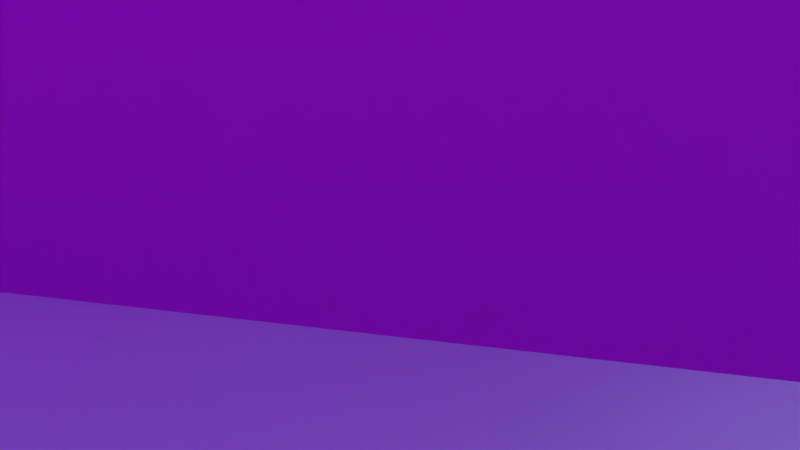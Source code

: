 # Source: CobbleStone12_ConcretePlate12.blend  (saved by Blender 2.76.0; exported with 4.5.12 LTS)
import bpy
from mathutils import Matrix  # noqa: F401  (used for matrix-valued properties, if any)

bpy.ops.wm.read_factory_settings(use_empty=True)
scene = bpy.context.scene
scene.name = 'Scene'

# ---- collections
col_collection_1 = bpy.data.collections.new('Collection 1'); scene.collection.children.link(col_collection_1)

# ---- images (referenced by path relative to the original .blend; pixels are not part of the script)
import os
ASSET_DIR = os.environ.get("B2B_ASSET_DIR", "")  # directory of the original .blend (textures are referenced by path, not embedded)
HERE = os.path.dirname(os.path.abspath(__file__))  # packed textures are extracted next to this script under _unpacked/

def load_image(name, relpath, width, height, colorspace="sRGB"):
    """Load a texture the original file referenced (path relative to the .blend, or extracted next to this script)."""
    p = next((c for c in (os.path.join(HERE, relpath), os.path.join(ASSET_DIR, relpath)) if relpath and os.path.exists(c)), "")
    if p:
        img = bpy.data.images.load(p, check_existing=True)
        img.name = name
    else:  # same state as the original file: an image datablock whose file is absent (Cycles renders it pink)
        img = bpy.data.images.new(name, width, height)
        img.source = "FILE"
        img.filepath = "//" + (relpath or name)
    img.colorspace_settings.name = colorspace
    return img
img_exr = load_image('EXR', 'clear03_EXR.exr', 1024, 1024, 'Linear Rec.709')
img_jpg = load_image('JPG', 'clear03_medium.jpg', 1024, 1024, 'sRGB')
img_cobblestone12_jpg = load_image('Cobblestone12.jpg', 'textures/Cobblestone12.jpg', 1024, 1024, 'sRGB')
img_cobblestone12_spec_jpg = load_image('Cobblestone12_SPEC.jpg', 'textures/Cobblestone12_SPEC.jpg', 1024, 1024, 'Non-Color')
img_cobblestone12_nrm_jpg = load_image('Cobblestone12_NRM.jpg', 'textures/Cobblestone12_NRM.jpg', 1024, 1024, 'Non-Color')
img_cobblestone12_disp_jpg = load_image('Cobblestone12_DISP.jpg', 'textures/Cobblestone12_DISP.jpg', 1024, 1024, 'Non-Color')
img_concreteplates12_jpg = load_image('ConcretePlates12.jpg', 'textures/ConcretePlates12.jpg', 1024, 1024, 'sRGB')
img_concreteplates12_spec_jpg = load_image('ConcretePlates12_SPEC.jpg', 'textures/ConcretePlates12_SPEC.jpg', 1024, 1024, 'Non-Color')
img_concreteplates12_nrm_jpg = load_image('ConcretePlates12_NRM.jpg', 'textures/ConcretePlates12_NRM.jpg', 1024, 1024, 'Non-Color')
img_concreteplates12_disp_jpg = load_image('ConcretePlates12_DISP.jpg', 'textures/ConcretePlates12_DISP.jpg', 1024, 1024, 'Non-Color')

# ---- materials (node trees are filled in below, after node groups)
mat_material_003 = bpy.data.materials.new('Material.003')
mat_material_003.alpha_threshold = 0.0
mat_material_003.roughness = 0.5
mat_material_002 = bpy.data.materials.new('Material.002')
mat_material_002.alpha_threshold = 0.0
mat_material_002.roughness = 0.5

# ---- node groups
ng_rotate_z = bpy.data.node_groups.new('Rotate Z', 'ShaderNodeTree')
_s = ng_rotate_z.interface.new_socket(name='Vector', in_out='OUTPUT', socket_type='NodeSocketVector')
_s.min_value = 0.0
_s.max_value = 0.0
_s = ng_rotate_z.interface.new_socket(name='Vector', in_out='INPUT', socket_type='NodeSocketVector')
_s = ng_rotate_z.interface.new_socket(name='Angle', in_out='INPUT', socket_type='NodeSocketFloat')
_N = ng_rotate_z.nodes; _L = ng_rotate_z.links
n0 = _N.new('ShaderNodeSeparateXYZ'); n0.name = 'Separate XYZ'; n0.location = (-390, 260)
n1 = _N.new('ShaderNodeMath'); n1.name = 'Multiply 3'; n1.location = (0, -30)
n1.hide = True
n1.operation = 'MULTIPLY'
n2 = _N.new('ShaderNodeMath'); n2.name = 'Cosine'; n2.location = (-390, -70)
n2.hide = True
n2.operation = 'COSINE'
n3 = _N.new('NodeGroupInput'); n3.name = 'Group Input'; n3.location = (-630, 195)
n4 = _N.new('ShaderNodeMath'); n4.name = 'Subtract'; n4.location = (160, 90)
n4.hide = True
n4.operation = 'SUBTRACT'
n5 = _N.new('ShaderNodeMath'); n5.name = 'Sine'; n5.location = (-390, 60)
n5.hide = True
n5.operation = 'SINE'
n6 = _N.new('ShaderNodeMath'); n6.name = 'Multiply 1'; n6.location = (0, 130)
n6.hide = True
n6.operation = 'MULTIPLY'
n7 = _N.new('ShaderNodeCombineXYZ'); n7.name = 'Combine XYZ'; n7.location = (350, 280)
n8 = _N.new('ShaderNodeMath'); n8.name = 'Add'; n8.location = (160, -70)
n8.hide = True
n9 = _N.new('ShaderNodeMath'); n9.name = 'Multiply 4'; n9.location = (0, -110)
n9.hide = True
n9.operation = 'MULTIPLY'
n10 = _N.new('NodeGroupOutput'); n10.name = 'Group Output'; n10.location = (580, 275)
n11 = _N.new('ShaderNodeMath'); n11.name = 'Multiply 2'; n11.location = (0, 50)
n11.hide = True
n11.operation = 'MULTIPLY'
_L.new(n3.outputs[0], n0.inputs[0])
_L.new(n3.outputs[1], n5.inputs[0])
_L.new(n3.outputs[1], n2.inputs[0])
_L.new(n2.outputs[0], n6.inputs[0])
_L.new(n0.outputs[0], n6.inputs[1])
_L.new(n5.outputs[0], n11.inputs[0])
_L.new(n0.outputs[1], n11.inputs[1])
_L.new(n6.outputs[0], n4.inputs[0])
_L.new(n11.outputs[0], n4.inputs[1])
_L.new(n4.outputs[0], n7.inputs[0])
_L.new(n5.outputs[0], n1.inputs[0])
_L.new(n0.outputs[0], n1.inputs[1])
_L.new(n2.outputs[0], n9.inputs[0])
_L.new(n0.outputs[1], n9.inputs[1])
_L.new(n1.outputs[0], n8.inputs[0])
_L.new(n9.outputs[0], n8.inputs[1])
_L.new(n8.outputs[0], n7.inputs[1])
_L.new(n0.outputs[2], n7.inputs[2])
_L.new(n7.outputs[0], n10.inputs[0])
n10.is_active_output = True
ng_pro_lighting__skies = bpy.data.node_groups.new('Pro Lighting: Skies', 'ShaderNodeTree')
_s = ng_pro_lighting__skies.interface.new_socket(name='Shader', in_out='OUTPUT', socket_type='NodeSocketShader')
_s = ng_pro_lighting__skies.interface.new_socket(name='Rotation', in_out='INPUT', socket_type='NodeSocketFloat')
_s.subtype = 'ANGLE'
_s = ng_pro_lighting__skies.interface.new_socket(name='Sun', in_out='INPUT', socket_type='NodeSocketFloat')
_s = ng_pro_lighting__skies.interface.new_socket(name='Sky', in_out='INPUT', socket_type='NodeSocketFloat')
_N = ng_pro_lighting__skies.nodes; _L = ng_pro_lighting__skies.links
n0 = _N.new('ShaderNodeMixShader'); n0.name = 'Mix'; n0.location = (520, 0)
n1 = _N.new('ShaderNodeBackground'); n1.name = 'Background 1'; n1.location = (280, 100)
n2 = _N.new('ShaderNodeLightPath'); n2.name = 'Light Path'; n2.location = (280, 400)
n3 = _N.new('ShaderNodeTexCoord'); n3.name = 'Texture Coordinate'; n3.location = (-910, 100)
n4 = _N.new('ShaderNodeGroup'); n4.name = 'Rotate Z'; n4.location = (-670, 0)
n4.node_tree = ng_rotate_z
n5 = _N.new('ShaderNodeTexEnvironment'); n5.name = 'Environment Texture 2-top'; n5.location = (-430, -150)
n5.width = 140
n5.image = img_exr
n6 = _N.new('ShaderNodeMath'); n6.name = 'Add'; n6.location = (50, -290)
n7 = _N.new('NodeGroupOutput'); n7.name = 'Group Output'; n7.location = (760, 0)
n8 = _N.new('ShaderNodeTexEnvironment'); n8.name = 'Environment Texture 1-top'; n8.location = (-430, 100)
n8.width = 140
n8.image = img_jpg
n9 = _N.new('ShaderNodeBackground'); n9.name = 'Background 2'; n9.location = (280, -150)
n10 = _N.new('ShaderNodeMath'); n10.name = 'Multiply'; n10.location = (-190, -290)
n10.operation = 'MULTIPLY'
n11 = _N.new('NodeGroupInput'); n11.name = 'Group Input'; n11.location = (-910, -200)
_L.new(n11.outputs[0], n4.inputs[1])
_L.new(n11.outputs[1], n10.inputs[1])
_L.new(n11.outputs[2], n6.inputs[1])
_L.new(n3.outputs[0], n4.inputs[0])
_L.new(n4.outputs[0], n8.inputs[0])
_L.new(n4.outputs[0], n5.inputs[0])
_L.new(n8.outputs[0], n1.inputs[0])
_L.new(n5.outputs[0], n9.inputs[0])
_L.new(n5.outputs[0], n10.inputs[0])
_L.new(n10.outputs[0], n6.inputs[0])
_L.new(n6.outputs[0], n1.inputs[1])
_L.new(n6.outputs[0], n9.inputs[1])
_L.new(n2.outputs[0], n0.inputs[0])
_L.new(n1.outputs[0], n0.inputs[2])
_L.new(n9.outputs[0], n0.inputs[1])
_L.new(n0.outputs[0], n7.inputs[0])
n7.is_active_output = True

# ---- material node trees
mat_material_003.use_nodes = True; mat_material_003.node_tree.nodes.clear()
_N = mat_material_003.node_tree.nodes; _L = mat_material_003.node_tree.links
n0 = _N.new('ShaderNodeMapping'); n0.name = 'Mapping'; n0.location = (-723, 377)
n0.inputs[3].default_value = (4.0, 8.0, 4.0)
n1 = _N.new('ShaderNodeTexCoord'); n1.name = 'Texture Coordinate'; n1.location = (-1049, 382)
n2 = _N.new('ShaderNodeTexImage'); n2.name = 'Image Texture'; n2.location = (-227, 412)
n2.width = 301
n2.image = img_cobblestone12_jpg
n3 = _N.new('ShaderNodeTexImage'); n3.name = 'Image Texture.002'; n3.location = (-234, 706)
n3.width = 284
n3.image = img_cobblestone12_spec_jpg
n4 = _N.new('ShaderNodeTexImage'); n4.name = 'Image Texture.001'; n4.location = (-236, 131)
n4.width = 292
n4.image = img_cobblestone12_nrm_jpg
n5 = _N.new('ShaderNodeOutputMaterial'); n5.name = 'Material Output'; n5.location = (1367, 345)
n6 = _N.new('ShaderNodeMixShader'); n6.name = 'Mix Shader'; n6.location = (1087, 351)
n7 = _N.new('ShaderNodeTexImage'); n7.name = 'Image Texture.004'; n7.location = (-220, -432)
n7.width = 292
n7.image = img_cobblestone12_disp_jpg
n8 = _N.new('ShaderNodeTexImage'); n8.name = 'Image Texture.003'; n8.location = (-234, -148)
n8.width = 292
n8.image = img_cobblestone12_disp_jpg
n9 = _N.new('ShaderNodeBsdfAnisotropic'); n9.name = 'Glossy BSDF'; n9.location = (734, 240)
n9.distribution = 'GGX'
n9.inputs[1].default_value = 0.4472
n10 = _N.new('ShaderNodeBsdfDiffuse'); n10.name = 'Diffuse BSDF'; n10.location = (722, 392)
n11 = _N.new('ShaderNodeNormalMap'); n11.name = 'Normal Map'; n11.location = (135, 225)
n11.inputs[0].default_value = 2.0
n12 = _N.new('ShaderNodeMix'); n12.name = 'Mix'; n12.location = (294, 391)
n12.width = 308
n12.data_type = 'RGBA'
n12.blend_type = 'MULTIPLY'
n12.inputs[0].default_value = 0.6871
n13 = _N.new('ShaderNodeValToRGB'); n13.name = 'ColorRamp'; n13.location = (275, 644)
while len(n13.color_ramp.elements) > 1: n13.color_ramp.elements.remove(n13.color_ramp.elements[-1])
n13.color_ramp.elements[0].position = 0.0; n13.color_ramp.elements[0].color = (0.0, 0.0, 0.0, 1.0)
_e = n13.color_ramp.elements.new(1.0); _e.color = (1.0, 1.0, 1.0, 1.0)
n14 = _N.new('ShaderNodeBump'); n14.name = 'Bump'; n14.location = (433, 158)
n14.inputs[1].default_value = 0.1
n14.inputs[2].default_value = 1.0
_L.new(n10.outputs[0], n6.inputs[1])
_L.new(n0.outputs[0], n2.inputs[0])
_L.new(n6.outputs[0], n5.inputs[0])
_L.new(n9.outputs[0], n6.inputs[2])
_L.new(n0.outputs[0], n4.inputs[0])
_L.new(n4.outputs[0], n11.inputs[1])
_L.new(n0.outputs[0], n3.inputs[0])
_L.new(n1.outputs[2], n0.inputs[0])
_L.new(n3.outputs[0], n13.inputs[0])
_L.new(n13.outputs[0], n6.inputs[0])
_L.new(n0.outputs[0], n8.inputs[0])
_L.new(n14.outputs[0], n9.inputs[4])
_L.new(n14.outputs[0], n10.inputs[2])
_L.new(n11.outputs[0], n14.inputs[4])
_L.new(n8.outputs[0], n14.inputs[3])
_L.new(n0.outputs[0], n7.inputs[0])
_L.new(n7.outputs[0], n12.inputs[7])
_L.new(n2.outputs[0], n12.inputs[6])
_L.new(n12.outputs[2], n10.inputs[0])
n5.is_active_output = True
mat_material_002.use_nodes = True; mat_material_002.node_tree.nodes.clear()
_N = mat_material_002.node_tree.nodes; _L = mat_material_002.node_tree.links
n0 = _N.new('ShaderNodeMapping'); n0.name = 'Mapping'; n0.location = (-723, 377)
n1 = _N.new('ShaderNodeTexCoord'); n1.name = 'Texture Coordinate'; n1.location = (-1049, 382)
n2 = _N.new('ShaderNodeTexImage'); n2.name = 'Image Texture'; n2.location = (-227, 412)
n2.width = 301
n2.image = img_concreteplates12_jpg
n3 = _N.new('ShaderNodeTexImage'); n3.name = 'Image Texture.002'; n3.location = (-234, 706)
n3.width = 284
n3.image = img_concreteplates12_spec_jpg
n4 = _N.new('ShaderNodeValToRGB'); n4.name = 'ColorRamp'; n4.location = (249, 670)
while len(n4.color_ramp.elements) > 1: n4.color_ramp.elements.remove(n4.color_ramp.elements[-1])
n4.color_ramp.elements[0].position = 0.0; n4.color_ramp.elements[0].color = (0.0, 0.0, 0.0, 1.0)
_e = n4.color_ramp.elements.new(1.0); _e.color = (0.1096, 0.1096, 0.1096, 1.0)
n5 = _N.new('ShaderNodeNormalMap'); n5.name = 'Normal Map'; n5.location = (127, 220)
n5.inputs[0].default_value = 2.0
n6 = _N.new('ShaderNodeTexImage'); n6.name = 'Image Texture.001'; n6.location = (-236, 131)
n6.width = 292
n6.image = img_concreteplates12_nrm_jpg
n7 = _N.new('ShaderNodeOutputMaterial'); n7.name = 'Material Output'; n7.location = (1367, 345)
n8 = _N.new('ShaderNodeMixShader'); n8.name = 'Mix Shader'; n8.location = (1087, 351)
n9 = _N.new('ShaderNodeBump'); n9.name = 'Bump'; n9.location = (416, 182)
n9.inputs[1].default_value = 0.1
n9.inputs[2].default_value = 1.0
n10 = _N.new('ShaderNodeBsdfDiffuse'); n10.name = 'Diffuse BSDF'; n10.location = (627, 396)
n11 = _N.new('ShaderNodeBsdfAnisotropic'); n11.name = 'Glossy BSDF'; n11.location = (656, 250)
n11.distribution = 'GGX'
n11.inputs[1].default_value = 0.4472
n12 = _N.new('ShaderNodeMix'); n12.name = 'Mix'; n12.location = (361, 407)
n12.data_type = 'RGBA'
n12.blend_type = 'MULTIPLY'
n12.inputs[0].default_value = 0.01818
n13 = _N.new('ShaderNodeTexImage'); n13.name = 'Image Texture.004'; n13.location = (-220, -432)
n13.width = 292
n13.image = img_concreteplates12_disp_jpg
n14 = _N.new('ShaderNodeTexImage'); n14.name = 'Image Texture.003'; n14.location = (-234, -148)
n14.width = 292
n14.image = img_concreteplates12_disp_jpg
_L.new(n10.outputs[0], n8.inputs[1])
_L.new(n2.outputs[0], n12.inputs[6])
_L.new(n0.outputs[0], n2.inputs[0])
_L.new(n8.outputs[0], n7.inputs[0])
_L.new(n11.outputs[0], n8.inputs[2])
_L.new(n0.outputs[0], n6.inputs[0])
_L.new(n6.outputs[0], n5.inputs[1])
_L.new(n0.outputs[0], n3.inputs[0])
_L.new(n1.outputs[2], n0.inputs[0])
_L.new(n3.outputs[0], n4.inputs[0])
_L.new(n4.outputs[0], n8.inputs[0])
_L.new(n0.outputs[0], n14.inputs[0])
_L.new(n9.outputs[0], n11.inputs[4])
_L.new(n9.outputs[0], n10.inputs[2])
_L.new(n5.outputs[0], n9.inputs[4])
_L.new(n14.outputs[0], n9.inputs[3])
_L.new(n12.outputs[2], n10.inputs[0])
_L.new(n0.outputs[0], n13.inputs[0])
_L.new(n13.outputs[0], n12.inputs[7])
n7.is_active_output = True

# ---- world
world_world = bpy.data.worlds.new('World'); scene.world = world_world
world_world.use_nodes = True; world_world.node_tree.nodes.clear()
_N = world_world.node_tree.nodes; _L = world_world.node_tree.links
n0 = _N.new('ShaderNodeOutputWorld'); n0.name = 'World Output'; n0.location = (300, 300)
n1 = _N.new('ShaderNodeBackground'); n1.name = 'Background'; n1.location = (10, 300)
n1.inputs[1].default_value = 7.9
n2 = _N.new('ShaderNodeTexSky'); n2.name = 'Sky Texture'; n2.location = (-180, 300)
n2.sky_type = 'HOSEK_WILKIE'
n2.sun_elevation = 1.571
n3 = _N.new('ShaderNodeGroup'); n3.name = 'Pro Lighting: Skies'; n3.location = (10, 100)
n3.node_tree = ng_pro_lighting__skies
n3.inputs[0].default_value = 3.142
n3.inputs[1].default_value = 1.3
n3.inputs[2].default_value = 0.8
_L.new(n2.outputs[0], n1.inputs[0])
_L.new(n1.outputs[0], n0.inputs[0])
n0.is_active_output = True
world_world.color = (0.05088, 0.05088, 0.05088)
world_world.use_sun_shadow = False
world_world.sun_shadow_jitter_overblur = 0.0
world_world.cycles.sampling_method = 'NONE'
world_world.cycles.sample_map_resolution = 256

# ---- cameras
cam_camera = bpy.data.cameras.new('Camera')
cam_camera.clip_end = 100.0
cam_camera.lens = 35.0
cam_camera.sensor_width = 32.0
cam_camera.sensor_height = 18.0
cam_camera.ortho_scale = 7.314
cam_camera.dof.focus_distance = 0.0

# ---- meshes
me_plane_001 = bpy.data.meshes.new('Plane.001')
me_plane_001.from_pydata([(-45.46, 12.0, -3.02e-06), (-5.462, 12.0, -3.02e-06), (-45.46, -28.0, 3.02e-06), (-5.462, -28.0, 3.02e-06), (-5.462, 12.0, -3.02e-06), (34.54, 12.0, -3.02e-06), (-5.462, -28.0, 3.02e-06), (34.54, -28.0, 3.02e-06), (34.54, 12.0, -3.02e-06), (74.54, 12.0, -3.02e-06), (34.54, -28.0, 3.02e-06), (74.54, -28.0, 3.02e-06), (74.54, 12.0, -3.02e-06), (114.5, 12.0, -3.02e-06), (74.54, -28.0, 3.02e-06), (114.5, -28.0, 3.02e-06), (114.5, 12.0, -3.02e-06), (154.5, 12.0, -3.02e-06), (114.5, -28.0, 3.02e-06), (154.5, -28.0, 3.02e-06)], [], [(0, 1, 3, 2), (4, 5, 7, 6), (8, 9, 11, 10), (12, 13, 15, 14), (16, 17, 19, 18)])
_uv = me_plane_001.uv_layers.new(name='UVMap')
_uv.uv.foreach_set('vector', [0.0001, 9.998e-05, 0.9999, 9.998e-05, 0.9999, 0.9999, 9.998e-05, 0.9999, 0.0001, 9.998e-05, 0.9999, 9.998e-05, 0.9999, 0.9999, 9.998e-05, 0.9999, 0.0001, 9.998e-05, 0.9999, 9.998e-05, 0.9999, 0.9999, 9.998e-05, 0.9999, 0.0001, 9.998e-05, 0.9999, 9.998e-05, 0.9999, 0.9999, 9.998e-05, 0.9999, 0.0001, 9.998e-05, 0.9999, 9.998e-05, 0.9999, 0.9999, 9.998e-05, 0.9999])
me_plane_001.materials.append(mat_material_003)
me_plane_001.use_remesh_preserve_volume = False
me_plane_001.use_remesh_preserve_attributes = False
me_plane_001.use_mirror_vertex_groups = False
me_plane_001.update()
me_plane = bpy.data.meshes.new('Plane')
me_plane.from_pydata([(-46.07, 2.0, -0.09927), (-26.07, 2.0, -0.09927), (-46.07, 2.0, 19.9), (-26.07, 2.0, 19.9), (-26.07, 2.0, -0.09927), (-6.065, 2.0, -0.09927), (-26.07, 2.0, 19.9), (-6.065, 2.0, 19.9), (-6.065, 2.0, -0.09927), (13.93, 2.0, -0.09927), (-6.065, 2.0, 19.9), (13.93, 2.0, 19.9), (13.93, 2.0, -0.09927), (33.93, 2.0, -0.09927), (13.93, 2.0, 19.9), (33.93, 2.0, 19.9), (33.93, 2.0, -0.09927), (53.93, 2.0, -0.09927), (33.93, 2.0, 19.9), (53.93, 2.0, 19.9)], [], [(0, 1, 3, 2), (4, 5, 7, 6), (8, 9, 11, 10), (12, 13, 15, 14), (16, 17, 19, 18)])
_uv = me_plane.uv_layers.new(name='UVMap')
_uv.uv.foreach_set('vector', [0.0001, 9.998e-05, 0.9999, 9.998e-05, 0.9999, 0.9999, 9.998e-05, 0.9999, 0.0001, 9.998e-05, 0.9999, 9.998e-05, 0.9999, 0.9999, 9.998e-05, 0.9999, 0.0001, 9.998e-05, 0.9999, 9.998e-05, 0.9999, 0.9999, 9.998e-05, 0.9999, 0.0001, 9.998e-05, 0.9999, 9.998e-05, 0.9999, 0.9999, 9.998e-05, 0.9999, 0.0001, 9.998e-05, 0.9999, 9.998e-05, 0.9999, 0.9999, 9.998e-05, 0.9999])
me_plane.materials.append(mat_material_002)
me_plane.use_remesh_preserve_volume = False
me_plane.use_remesh_preserve_attributes = False
me_plane.use_mirror_vertex_groups = False
me_plane.update()

# ---- objects
ob_root_placements = bpy.data.objects.new('Root_placements', None)
ob_place03 = bpy.data.objects.new('Place03', None)
ob_place02 = bpy.data.objects.new('Place02', None)
ob_place01 = bpy.data.objects.new('Place01', None)
ob_root_wall_tile_05 = bpy.data.objects.new('Root_Wall_Tile_05', None)
ob_plane_001 = bpy.data.objects.new('Plane.001', me_plane_001)
ob_plane = bpy.data.objects.new('Plane', me_plane)
ob_camera = bpy.data.objects.new('Camera', cam_camera)

# ---- transforms, parenting, visibility, modifiers, constraints
ob_root_placements.location = (0.0, 0.0, 2.642e-06)
ob_root_placements.empty_image_offset = (0.0, 0.0)
ob_root_placements.lineart.crease_threshold = 0.0
ob_place03.parent = ob_root_placements
ob_place03.matrix_parent_inverse = Matrix(((1.0, 0.0, 0.0, 0.0), (0.0, 1.0, 0.0, 0.0), (0.0, 0.0, 1.0, -2.642e-06), (0.0, 0.0, 0.0, 1.0)))
ob_place03.location = (-1.83, -0.008596, 0.0)
ob_place03.empty_image_offset = (0.0, 0.0)
ob_place03.lineart.crease_threshold = 0.0
ob_place02.parent = ob_root_placements
ob_place02.matrix_parent_inverse = Matrix(((1.0, 0.0, 0.0, 0.0), (0.0, 1.0, 0.0, 0.0), (0.0, 0.0, 1.0, -2.642e-06), (0.0, 0.0, 0.0, 1.0)))
ob_place02.location = (0.8402, -7.939e-05, 0.0)
ob_place02.empty_image_offset = (0.0, 0.0)
ob_place02.lineart.crease_threshold = 0.0
ob_place01.parent = ob_root_placements
ob_place01.matrix_parent_inverse = Matrix(((1.0, 0.0, 0.0, 0.0), (0.0, 1.0, 0.0, 0.0), (0.0, 0.0, 1.0, -2.642e-06), (0.0, 0.0, 0.0, 1.0)))
ob_place01.location = (-3.946, -8.555e-05, 0.0)
ob_place01.empty_image_offset = (0.0, 0.0)
ob_place01.lineart.crease_threshold = 0.0
ob_root_wall_tile_05.location = (0.0, 0.0, 0.0)
ob_root_wall_tile_05.empty_image_offset = (0.0, 0.0)
ob_root_wall_tile_05.lineart.crease_threshold = 0.0
ob_plane_001.parent = ob_root_wall_tile_05
ob_plane_001.location = (0.0, 0.0, 0.0)
ob_plane_001.lineart.crease_threshold = 0.0
ob_plane.parent = ob_root_wall_tile_05
ob_plane.location = (0.0, 0.0, 0.0)
ob_plane.lineart.crease_threshold = 0.0
ob_camera.location = (6.383, -8.782, 2.687)
ob_camera.rotation_euler = (1.487, 0.01197, 0.5321)
ob_camera.scale = (1.0, 1.0, 1.0)
ob_camera.lock_rotations_4d = False
ob_camera.empty_display_type = 'ARROWS'
ob_camera.color = (0.0, 0.0, 0.0, 0.0)
ob_camera.display_type = 'WIRE'
ob_camera.lineart.crease_threshold = 0.0

# ---- collection membership
col_collection_1.objects.link(ob_root_placements)
col_collection_1.objects.link(ob_place03)
col_collection_1.objects.link(ob_place02)
col_collection_1.objects.link(ob_place01)
col_collection_1.objects.link(ob_root_wall_tile_05)
col_collection_1.objects.link(ob_plane_001)
col_collection_1.objects.link(ob_plane)
col_collection_1.objects.link(ob_camera)

# ---- scene / render settings (as saved in the file)
scene.camera = ob_camera
scene.frame_start = 1; scene.frame_end = 250; scene.frame_set(2)
scene.render.engine = 'CYCLES'
scene.render.resolution_percentage = 50
scene.render.dither_intensity = 0.0
scene.cycles.use_denoising = False
scene.cycles.samples = 10
scene.cycles.sampling_pattern = 'TABULATED_SOBOL'
scene.cycles.light_sampling_threshold = 0.0
scene.cycles.use_adaptive_sampling = False
scene.cycles.use_light_tree = False
scene.cycles.blur_glossy = 0.0
scene.cycles.pixel_filter_type = 'GAUSSIAN'
scene.cycles.sample_clamp_indirect = 0.0
scene.view_settings.view_transform = 'Standard'
bpy.context.view_layer.update()

